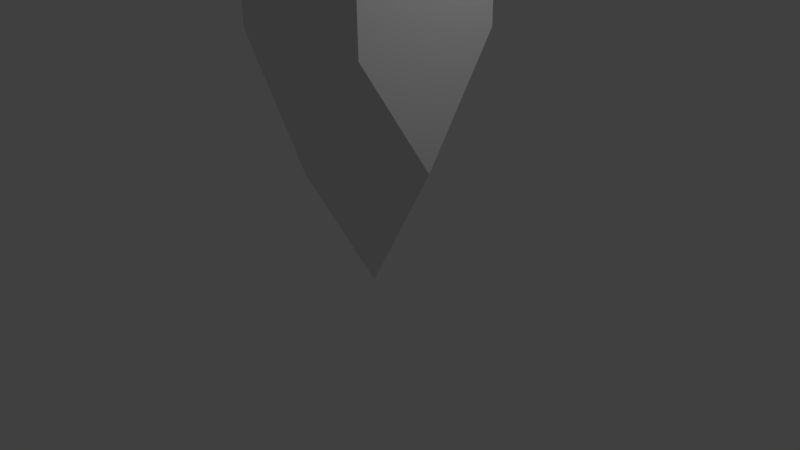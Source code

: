 # Source: pointy_leg.blend  (saved by Blender 2.77.0; exported with 4.5.12 LTS)
import bpy
from mathutils import Matrix  # noqa: F401  (used for matrix-valued properties, if any)

bpy.ops.wm.read_factory_settings(use_empty=True)
scene = bpy.context.scene
scene.name = 'Scene'

# ---- collections
col_collection_1 = bpy.data.collections.new('Collection 1'); scene.collection.children.link(col_collection_1)

# ---- materials (node trees are filled in below, after node groups)
mat_material = bpy.data.materials.new('Material')
mat_material.alpha_threshold = 0.0
mat_material.use_transparent_shadow = False
mat_material.roughness = 0.5
mat_material.line_color = (0.0, 0.0, 0.0, 1.0)

# ---- material node trees

# ---- world
world_world = bpy.data.worlds.new('World'); scene.world = world_world
world_world.color = (0.05088, 0.05088, 0.05088)
world_world.use_sun_shadow = False
world_world.sun_shadow_jitter_overblur = 0.0
world_world.cycles.sampling_method = 'MANUAL'

# ---- cameras
cam_camera = bpy.data.cameras.new('Camera')
cam_camera.clip_end = 100.0
cam_camera.lens = 35.0
cam_camera.sensor_width = 32.0
cam_camera.sensor_height = 18.0
cam_camera.ortho_scale = 7.314
cam_camera.dof.focus_distance = 0.0
cam_camera.dof.aperture_fstop = 128.0

# ---- lights
light_lamp = bpy.data.lights.new('Lamp', 'POINT')
light_lamp.transmission_factor = 0.0
light_lamp.cutoff_distance = 30.0
light_lamp.energy = 100.0
light_lamp.shadow_buffer_clip_start = 1.001
light_lamp.shadow_soft_size = 0.1
light_lamp.shadow_maximum_resolution = 0.006
light_lamp.use_absolute_resolution = True

# ---- meshes
me_cube = bpy.data.meshes.new('Cube')
me_cube.from_pydata([(1.0, 1.0, 0.5158), (1.0, -1.0, 0.5158), (-1.0, -1.0, 0.5158), (-1.0, 1.0, 0.5158), (1.0, 1.0, 1.0), (1.0, -1.0, 1.0), (-1.0, -1.0, 1.0), (-1.0, 1.0, 1.0), (1.0, -5.96e-08, -1.0), (1.788e-07, 1.0, -1.0), (0.0, -1.0, -1.0), (-1.0, 2.98e-07, -1.0), (5.96e-08, 1.192e-07, -2.791), (1.0, 1.0, 5.322), (1.0, -1.0, 5.322), (-1.0, 1.0, 5.322), (-1.0, -1.0, 5.322), (0.7083, 0.7083, 6.642), (0.7083, -0.7083, 6.642), (-0.7083, 0.7083, 6.642), (-0.7083, -0.7083, 6.642), (0.7083, 0.7083, 7.232), (0.7083, -0.7083, 7.232), (-0.7083, 0.7083, 7.232), (-0.7083, -0.7083, 7.232), (0.7083, -4.172e-07, 8.098), (1.192e-07, 0.7083, 8.098), (-4.172e-07, -0.7083, 8.098), (-0.7083, 1.192e-07, 8.098), (-1.49e-07, -1.192e-07, 11.25)], [], [(12, 10, 2, 11), (7, 6, 16, 15), (0, 4, 5, 1, 8), (1, 5, 6, 2, 10), (2, 6, 7, 3, 11), (4, 0, 9, 3, 7), (9, 12, 11, 3), (0, 8, 12, 9), (8, 1, 10, 12), (16, 14, 18, 20), (4, 7, 15, 13), (6, 5, 14, 16), (5, 4, 13, 14), (19, 20, 24, 28, 23), (14, 13, 17, 18), (15, 16, 20, 19), (13, 15, 19, 17), (29, 28, 24, 27), (17, 19, 23, 26, 21), (20, 18, 22, 27, 24), (18, 17, 21, 25, 22), (25, 29, 27, 22), (21, 26, 29, 25), (26, 23, 28, 29)])
me_cube.materials.append(mat_material)
me_cube.use_remesh_preserve_volume = False
me_cube.use_remesh_preserve_attributes = False
me_cube.use_mirror_vertex_groups = False
me_cube.update()
arm_armature_001 = bpy.data.armatures.new('Armature.001')  # bones are not reproduced

# ---- objects
ob_armature = bpy.data.objects.new('Armature', arm_armature_001)
ob_leg = bpy.data.objects.new('Leg', me_cube)
ob_lamp = bpy.data.objects.new('Lamp', light_lamp)
ob_camera = bpy.data.objects.new('Camera', cam_camera)

# ---- transforms, parenting, visibility, modifiers, constraints
ob_armature.location = (0.04965, 0.5417, -0.009039)
ob_armature.scale = (1.659, 1.659, 1.659)
ob_armature.lineart.crease_threshold = 0.0
ob_leg.parent = ob_armature
ob_leg.matrix_parent_inverse = Matrix(((0.6027, 0.0, -9.313e-10, -0.02992), (0.0, 0.6027, 0.0, -0.3265), (0.0, 0.0, 0.6027, 1.461), (0.0, 0.0, 0.0, 1.0)))
ob_leg.location = (0.0, 0.0, 0.0)
ob_leg.lock_rotations_4d = False
ob_leg.empty_display_type = 'ARROWS'
ob_leg.lineart.crease_threshold = 0.0
_vg = ob_leg.vertex_groups.new(name='Bone')
for _i, _w in zip([8, 9, 10, 11, 12], [0.09516, 0.1134, 0.1004, 0.1082, 0.9929]): _vg.add([_i], _w, 'REPLACE')
_vg = ob_leg.vertex_groups.new(name='Bone.001')
for _i, _w in zip([0, 1, 2, 3, 4, 5, 6, 7, 8, 9, 10, 11, 13, 14, 15, 16, 17, 18, 19, 20, 21, 22, 23, 24], [1.06, 0.983, 1.061, 0.9879, 1.019, 0.9988, 1.021, 0.9974, 0.9046, 0.8863, 0.8993, 0.8915, 0.9201, 0.9088, 0.9144, 0.9045, 0.1055, 0.1269, 0.1238, 0.1333, 0.006282, 0.05745, 0.054, 0.03093]): _vg.add([_i], _w, 'REPLACE')
_vg = ob_leg.vertex_groups.new(name='Bone.002')
for _i, _w in zip([13, 14, 15, 16, 17, 18, 19, 20, 21, 22, 23, 24, 25, 26, 27, 28, 29], [0.08056, 0.09136, 0.08577, 0.09639, 0.8946, 0.8731, 0.8763, 0.8668, 0.9719, 0.9426, 0.946, 0.9596, 0.9944, 0.9948, 0.9907, 0.9918, 1.0]): _vg.add([_i], _w, 'REPLACE')
_m = ob_leg.modifiers.new('Armature', 'ARMATURE')
_m = ob_leg.modifiers.new('Armature.001', 'ARMATURE')
_m.object = ob_armature
ob_lamp.location = (4.076, 1.005, 5.904)
ob_lamp.rotation_euler = (0.6503, 0.05522, 1.866)
ob_lamp.lock_rotations_4d = False
ob_lamp.empty_display_type = 'ARROWS'
ob_lamp.color = (0.0, 0.0, 0.0, 0.0)
ob_lamp.lineart.crease_threshold = 0.0
ob_camera.location = (7.481, -6.508, 5.344)
ob_camera.rotation_euler = (1.109, 0.01082, 0.8149)
ob_camera.lock_rotations_4d = False
ob_camera.empty_display_type = 'ARROWS'
ob_camera.color = (0.0, 0.0, 0.0, 0.0)
ob_camera.display_type = 'WIRE'
ob_camera.lineart.crease_threshold = 0.0

# ---- collection membership
col_collection_1.objects.link(ob_armature)
col_collection_1.objects.link(ob_leg)
col_collection_1.objects.link(ob_lamp)
col_collection_1.objects.link(ob_camera)

# ---- scene / render settings (as saved in the file)
scene.camera = ob_camera
scene.frame_start = 1; scene.frame_end = 250; scene.frame_set(1)
scene.render.engine = 'BLENDER_EEVEE_NEXT'
scene.render.resolution_percentage = 50
scene.render.dither_intensity = 0.0
scene.cycles.use_denoising = False
scene.cycles.samples = 128
scene.cycles.sampling_pattern = 'TABULATED_SOBOL'
scene.cycles.light_sampling_threshold = 0.0
scene.cycles.use_adaptive_sampling = False
scene.cycles.use_light_tree = False
scene.cycles.blur_glossy = 0.0
scene.cycles.sample_clamp_indirect = 0.0
scene.view_settings.view_transform = 'Standard'
bpy.context.view_layer.update()
